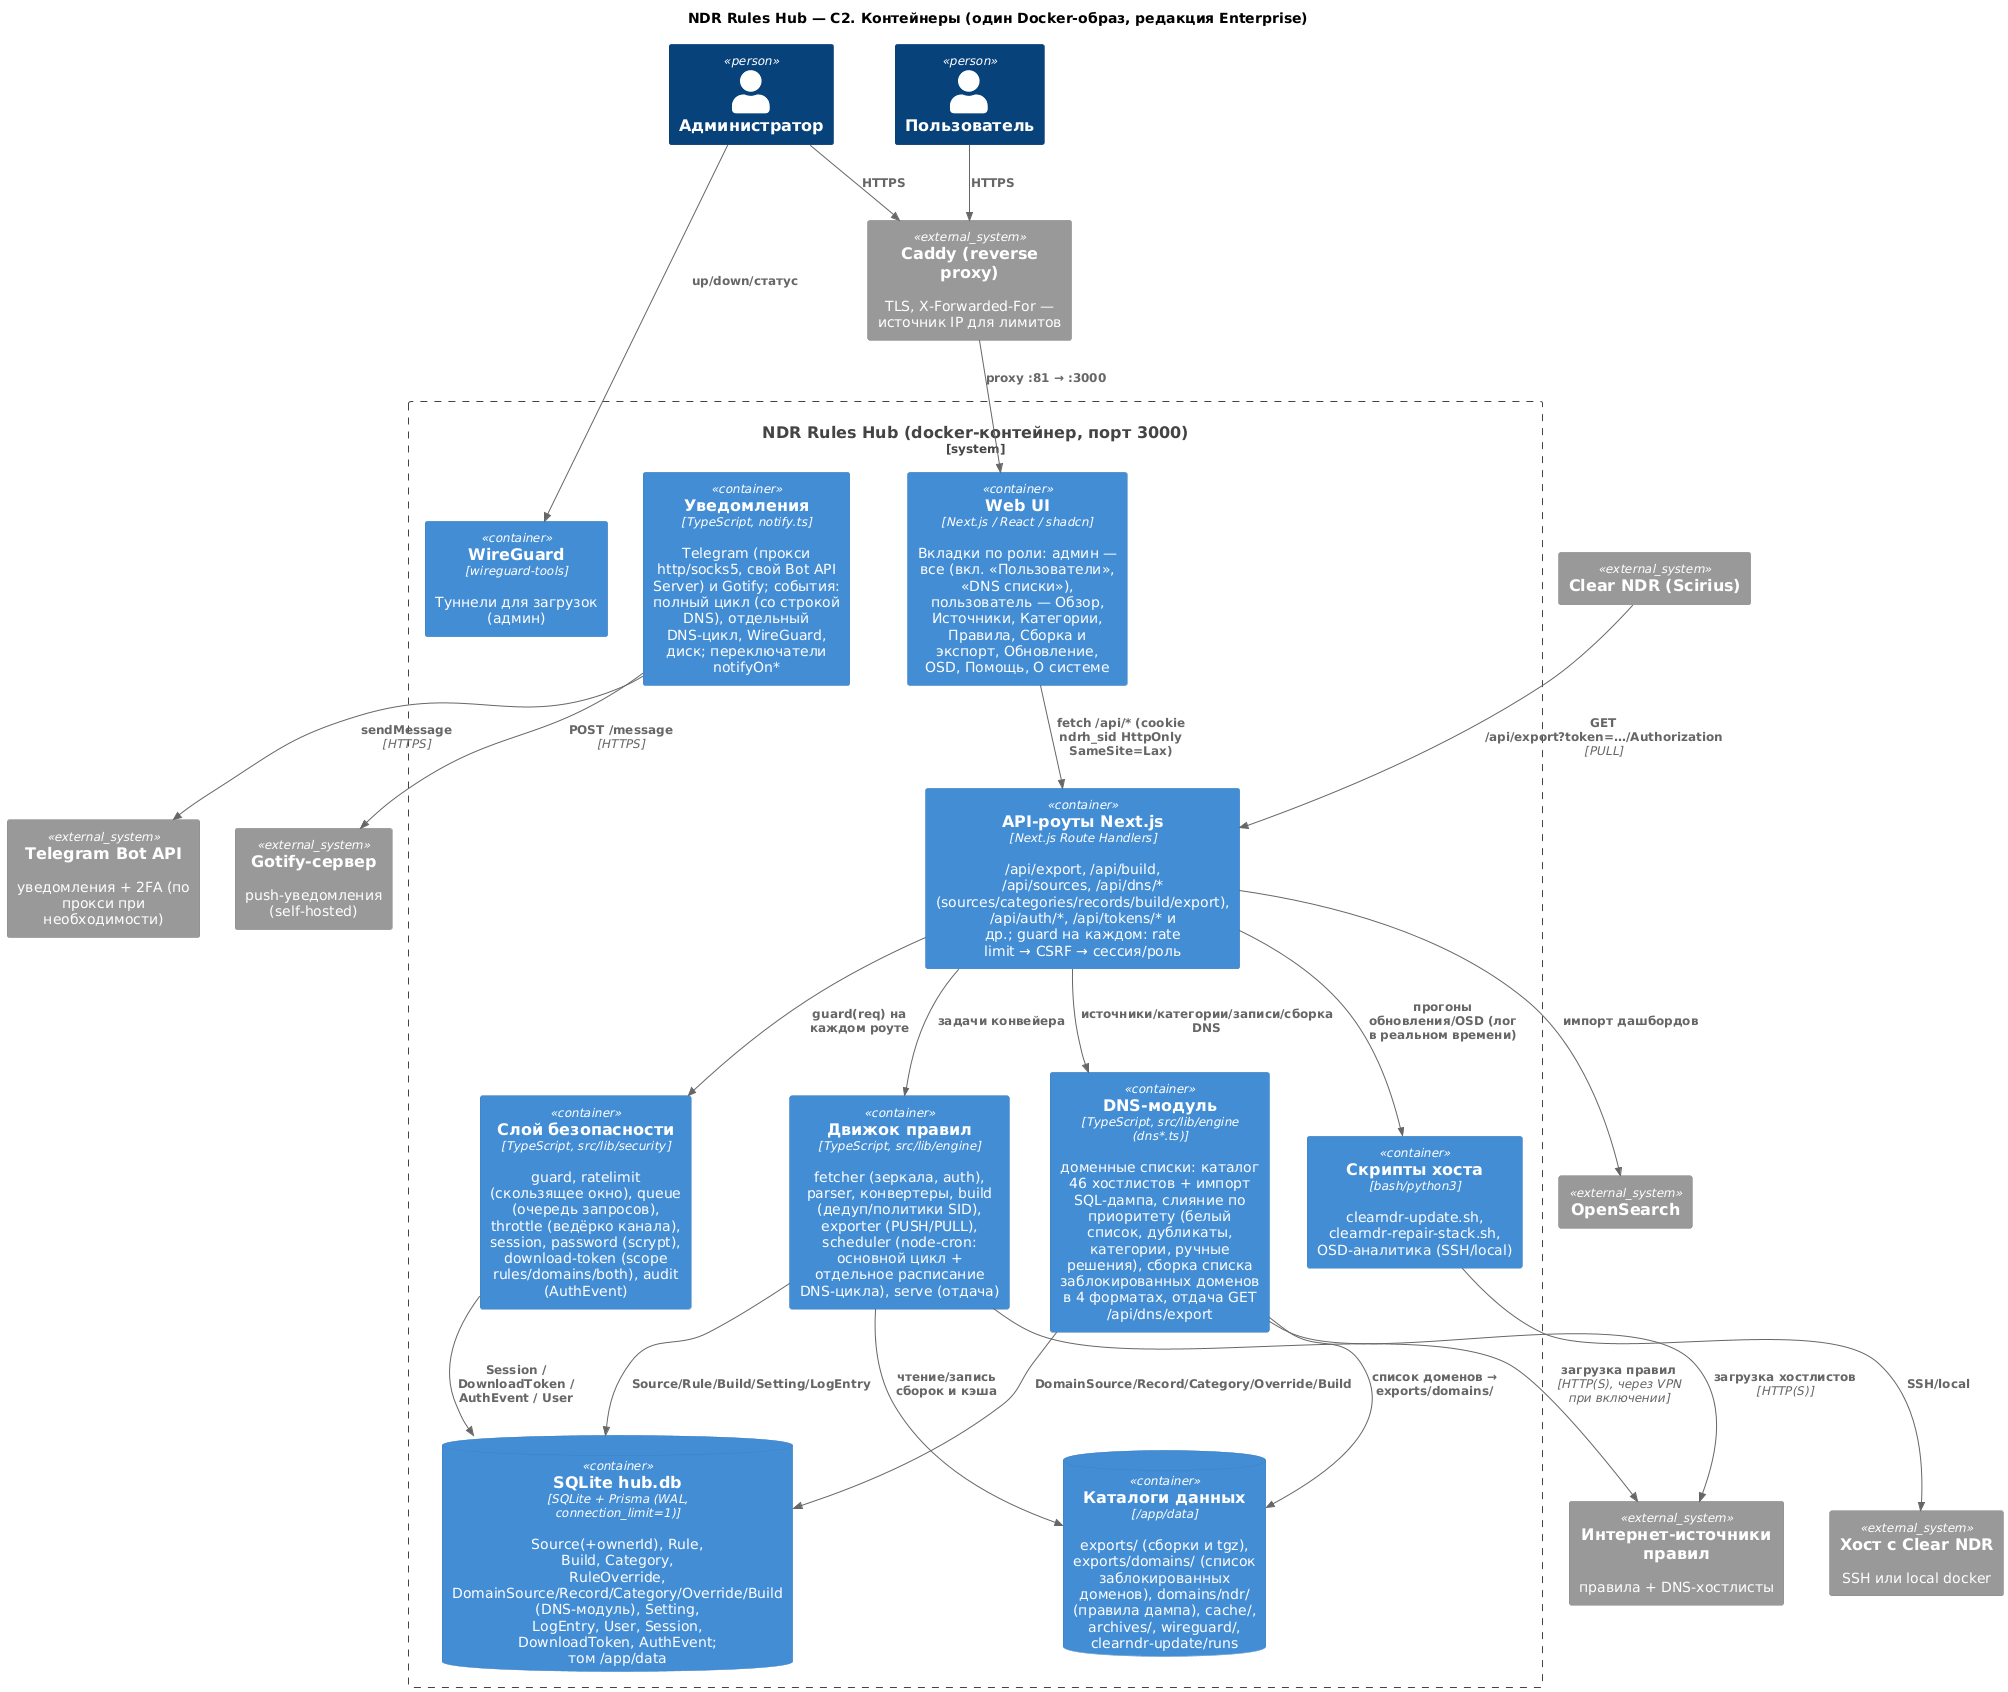

The diagram above was rendered by PlantUML. Its source (embedded in the PNG):
@startuml c2-containers
!include <C4/C4_Container>
title NDR Rules Hub — C2. Контейнеры (один Docker-образ, редакция Enterprise)

Person(admin, "Администратор")
Person(user, "Пользователь")
System_Boundary(hubbox, "NDR Rules Hub (docker-контейнер, порт 3000)") {
  Container(ui, "Web UI", "Next.js / React / shadcn", "Вкладки по роли: админ — все (вкл. «Пользователи», «DNS списки»), пользователь — Обзор, Источники, Категории, Правила, Сборка и экспорт, Обновление, OSD, Помощь, О системе")
  Container(api, "API-роуты Next.js", "Next.js Route Handlers", "/api/export, /api/build, /api/sources, /api/dns/* (sources/categories/records/build/export), /api/auth/*, /api/tokens/* и др.; guard на каждом: rate limit → CSRF → сессия/роль")
  Container(seclib, "Слой безопасности", "TypeScript, src/lib/security", "guard, ratelimit (скользящее окно), queue (очередь запросов), throttle (ведёрко канала), session, password (scrypt), download-token (scope rules/domains/both), audit (AuthEvent)")
  ContainerDb(db, "SQLite hub.db", "SQLite + Prisma (WAL, connection_limit=1)", "Source(+ownerId), Rule, Build, Category, RuleOverride, DomainSource/Record/Category/Override/Build (DNS-модуль), Setting, LogEntry, User, Session, DownloadToken, AuthEvent; том /app/data")
  Container(engine, "Движок правил", "TypeScript, src/lib/engine", "fetcher (зеркала, auth), parser, конвертеры, build (дедуп/политики SID), exporter (PUSH/PULL), scheduler (node-cron: основной цикл + отдельное расписание DNS-цикла), serve (отдача)")
  Container(dnsengine, "DNS-модуль", "TypeScript, src/lib/engine (dns*.ts)", "доменные списки: каталог 46 хостлистов + импорт SQL-дампа, слияние по приоритету (белый список, дубликаты, категории, ручные решения), сборка списка заблокированных доменов в 4 форматах, отдача GET /api/dns/export")
  Container(notify, "Уведомления", "TypeScript, notify.ts", "Telegram (прокси http/socks5, свой Bot API Server) и Gotify; события: полный цикл (со строкой DNS), отдельный DNS-цикл, WireGuard, диск; переключатели notifyOn*")
  Container(scripts, "Скрипты хоста", "bash/python3", "clearndr-update.sh, clearndr-repair-stack.sh, OSD-аналитика (SSH/local)")
  ContainerDb(files, "Каталоги данных", "/app/data", "exports/ (сборки и tgz), exports/domains/ (список заблокированных доменов), domains/ndr/ (правила дампа), cache/, archives/, wireguard/, clearndr-update/runs")
  Container(vpn, "WireGuard", "wireguard-tools", "Туннели для загрузок (админ)")
}

System_Ext(caddy, "Caddy (reverse proxy)", "TLS, X-Forwarded-For — источник IP для лимитов")
System_Ext(clearndr, "Clear NDR (Scirius)")
System_Ext(feeds, "Интернет-источники правил", "правила + DNS-хостлисты")
System_Ext(osd, "OpenSearch")
System_Ext(dockerhost, "Хост с Clear NDR", "SSH или local docker")
System_Ext(telegram, "Telegram Bot API", "уведомления + 2FA (по прокси при необходимости)")
System_Ext(gotify, "Gotify-сервер", "push-уведомления (self-hosted)")

Rel(admin, caddy, "HTTPS")
Rel(user, caddy, "HTTPS")
Rel(caddy, ui, "proxy :81 → :3000")
Rel(ui, api, "fetch /api/* (cookie ndrh_sid HttpOnly SameSite=Lax)")
Rel(clearndr, api, "GET /api/export?token=…/Authorization", "PULL")
Rel(api, seclib, "guard(req) на каждом роуте")
Rel(seclib, db, "Session / DownloadToken / AuthEvent / User")
Rel(api, engine, "задачи конвейера")
Rel(api, dnsengine, "источники/категории/записи/сборка DNS")
Rel(engine, db, "Source/Rule/Build/Setting/LogEntry")
Rel(dnsengine, db, "DomainSource/Record/Category/Override/Build")
Rel(engine, files, "чтение/запись сборок и кэша")
Rel(dnsengine, files, "список доменов → exports/domains/")
Rel(engine, feeds, "загрузка правил", "HTTP(S), через VPN при включении")
Rel(dnsengine, feeds, "загрузка хостлистов", "HTTP(S)")
Rel(notify, telegram, "sendMessage", "HTTPS")
Rel(notify, gotify, "POST /message", "HTTPS")
Rel(api, scripts, "прогоны обновления/OSD (лог в реальном времени)")
Rel(scripts, dockerhost, "SSH/local")
Rel(api, osd, "импорт дашбордов")
Rel(admin, vpn, "up/down/статус")
@enduml